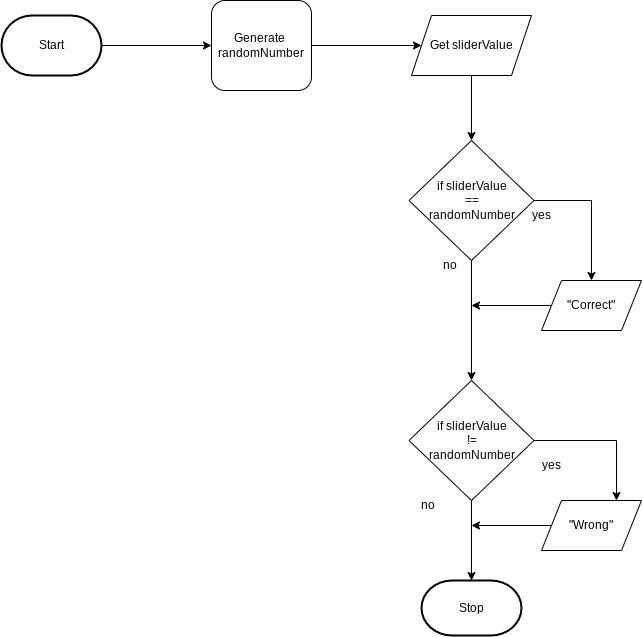

The diagram above was exported from draw.io. Its source (the exported page's mxGraphModel, read from the mxfile embedded in the PNG):
<mxGraphModel dx="708" dy="329" grid="1" gridSize="10" guides="1" tooltips="1" connect="1" arrows="1" fold="1" page="1" pageScale="1" pageWidth="850" pageHeight="1100" math="0" shadow="0">
  <root>
    <mxCell id="0" />
    <mxCell id="1" parent="0" />
    <mxCell id="42" style="edgeStyle=orthogonalEdgeStyle;rounded=0;html=1;entryX=0;entryY=0.5;entryDx=0;entryDy=0;" edge="1" parent="1" source="2" target="7">
      <mxGeometry relative="1" as="geometry" />
    </mxCell>
    <mxCell id="2" value="Start" style="strokeWidth=2;html=1;shape=mxgraph.flowchart.terminator;whiteSpace=wrap;" parent="1" vertex="1">
      <mxGeometry x="50" y="25" width="100" height="60" as="geometry" />
    </mxCell>
    <mxCell id="3" value="Stop" style="strokeWidth=2;html=1;shape=mxgraph.flowchart.terminator;whiteSpace=wrap;" parent="1" vertex="1">
      <mxGeometry x="470" y="590" width="100" height="55" as="geometry" />
    </mxCell>
    <mxCell id="10" style="edgeStyle=none;html=1;" parent="1" source="7" target="9" edge="1">
      <mxGeometry relative="1" as="geometry" />
    </mxCell>
    <mxCell id="7" value="Generate&amp;nbsp;&lt;br&gt;randomNumber" style="rounded=1;whiteSpace=wrap;html=1;" parent="1" vertex="1">
      <mxGeometry x="260" y="10" width="100" height="90" as="geometry" />
    </mxCell>
    <mxCell id="43" style="edgeStyle=orthogonalEdgeStyle;rounded=0;html=1;entryX=0.5;entryY=0;entryDx=0;entryDy=0;" edge="1" parent="1" source="9" target="11">
      <mxGeometry relative="1" as="geometry" />
    </mxCell>
    <mxCell id="9" value="Get sliderValue" style="shape=parallelogram;perimeter=parallelogramPerimeter;whiteSpace=wrap;html=1;fixedSize=1;" parent="1" vertex="1">
      <mxGeometry x="460" y="25" width="120" height="60" as="geometry" />
    </mxCell>
    <mxCell id="44" style="edgeStyle=orthogonalEdgeStyle;rounded=0;html=1;entryX=0.5;entryY=0;entryDx=0;entryDy=0;" edge="1" parent="1" source="11" target="13">
      <mxGeometry relative="1" as="geometry" />
    </mxCell>
    <mxCell id="51" style="edgeStyle=orthogonalEdgeStyle;rounded=0;html=1;entryX=0.5;entryY=0;entryDx=0;entryDy=0;" edge="1" parent="1" source="11" target="16">
      <mxGeometry relative="1" as="geometry" />
    </mxCell>
    <mxCell id="11" value="if sliderValue&lt;br&gt;==&lt;br&gt;randomNumber" style="rhombus;whiteSpace=wrap;html=1;" parent="1" vertex="1">
      <mxGeometry x="457.5" y="150" width="125" height="120" as="geometry" />
    </mxCell>
    <mxCell id="45" style="edgeStyle=orthogonalEdgeStyle;rounded=0;html=1;entryX=0.5;entryY=0;entryDx=0;entryDy=0;entryPerimeter=0;" edge="1" parent="1" source="13" target="3">
      <mxGeometry relative="1" as="geometry" />
    </mxCell>
    <mxCell id="49" style="edgeStyle=orthogonalEdgeStyle;rounded=0;html=1;entryX=0.75;entryY=0;entryDx=0;entryDy=0;" edge="1" parent="1" source="13" target="20">
      <mxGeometry relative="1" as="geometry" />
    </mxCell>
    <mxCell id="13" value="if sliderValue&lt;br&gt;!=&lt;br&gt;randomNumber" style="rhombus;whiteSpace=wrap;html=1;" parent="1" vertex="1">
      <mxGeometry x="457.5" y="390" width="125" height="120" as="geometry" />
    </mxCell>
    <mxCell id="15" value="no&amp;nbsp;" style="text;html=1;align=center;verticalAlign=middle;resizable=0;points=[];autosize=1;strokeColor=none;fillColor=none;" parent="1" vertex="1">
      <mxGeometry x="480" y="260" width="40" height="30" as="geometry" />
    </mxCell>
    <mxCell id="52" style="edgeStyle=orthogonalEdgeStyle;rounded=0;html=1;" edge="1" parent="1" source="16">
      <mxGeometry relative="1" as="geometry">
        <mxPoint x="520" y="315" as="targetPoint" />
      </mxGeometry>
    </mxCell>
    <mxCell id="16" value="&quot;Correct&quot;" style="shape=parallelogram;perimeter=parallelogramPerimeter;whiteSpace=wrap;html=1;fixedSize=1;" parent="1" vertex="1">
      <mxGeometry x="590" y="290" width="100" height="50" as="geometry" />
    </mxCell>
    <mxCell id="19" value="yes" style="text;html=1;align=center;verticalAlign=middle;resizable=0;points=[];autosize=1;strokeColor=none;fillColor=none;" parent="1" vertex="1">
      <mxGeometry x="570" y="210" width="40" height="30" as="geometry" />
    </mxCell>
    <mxCell id="50" style="edgeStyle=orthogonalEdgeStyle;rounded=0;html=1;" edge="1" parent="1" source="20">
      <mxGeometry relative="1" as="geometry">
        <mxPoint x="520" y="535" as="targetPoint" />
      </mxGeometry>
    </mxCell>
    <mxCell id="20" value="&quot;Wrong&quot;" style="shape=parallelogram;perimeter=parallelogramPerimeter;whiteSpace=wrap;html=1;fixedSize=1;" parent="1" vertex="1">
      <mxGeometry x="590" y="510" width="100" height="50" as="geometry" />
    </mxCell>
    <mxCell id="26" value="no&amp;nbsp;" style="text;html=1;align=center;verticalAlign=middle;resizable=0;points=[];autosize=1;strokeColor=none;fillColor=none;" parent="1" vertex="1">
      <mxGeometry x="457.5" y="500" width="40" height="30" as="geometry" />
    </mxCell>
    <mxCell id="27" value="yes" style="text;html=1;align=center;verticalAlign=middle;resizable=0;points=[];autosize=1;strokeColor=none;fillColor=none;" parent="1" vertex="1">
      <mxGeometry x="580" y="460" width="40" height="30" as="geometry" />
    </mxCell>
  </root>
</mxGraphModel>